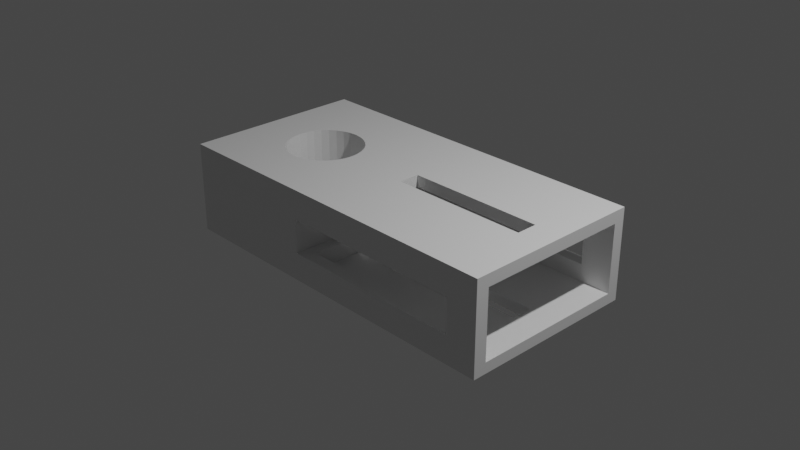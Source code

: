 # Source: pulley-idler-holder.blend  (saved by Blender 3.0.42; exported with 4.5.12 LTS)
import bpy
from mathutils import Matrix  # noqa: F401  (used for matrix-valued properties, if any)

bpy.ops.wm.read_factory_settings(use_empty=True)
scene = bpy.context.scene
scene.name = 'Scene'

# ---- collections
col_collection = bpy.data.collections.new('Collection'); scene.collection.children.link(col_collection)

# ---- materials (node trees are filled in below, after node groups)
mat_material = bpy.data.materials.new('Material')
mat_material.alpha_threshold = 0.0
mat_material.use_transparent_shadow = False
mat_material.line_color = (0.0, 0.0, 0.0, 1.0)

# ---- material node trees
mat_material.use_nodes = True; mat_material.node_tree.nodes.clear()
_N = mat_material.node_tree.nodes; _L = mat_material.node_tree.links
n0 = _N.new('ShaderNodeOutputMaterial'); n0.name = 'Material Output'; n0.location = (300, 300)
n1 = _N.new('ShaderNodeBsdfPrincipled'); n1.name = 'Principled BSDF'; n1.location = (10, 300)
n1.distribution = 'GGX'
n1.subsurface_method = 'RANDOM_WALK_SKIN'
n1.inputs[2].default_value = 0.4
n1.inputs[3].default_value = 1.45
n1.inputs[27].default_value = (0.0, 0.0, 0.0, 1.0)
n1.inputs[28].default_value = 1.0
_L.new(n1.outputs[0], n0.inputs[0])
n0.is_active_output = True

# ---- world
world_world = bpy.data.worlds.new('World'); scene.world = world_world
world_world.use_nodes = True; world_world.node_tree.nodes.clear()
_N = world_world.node_tree.nodes; _L = world_world.node_tree.links
n0 = _N.new('ShaderNodeOutputWorld'); n0.name = 'World Output'; n0.location = (300, 300)
n1 = _N.new('ShaderNodeBackground'); n1.name = 'Background'; n1.location = (10, 300)
n1.inputs[0].default_value = (0.05088, 0.05088, 0.05088, 1.0)
_L.new(n1.outputs[0], n0.inputs[0])
n0.is_active_output = True
world_world.color = (0.05088, 0.05088, 0.05088)
world_world.use_sun_shadow = False
world_world.sun_shadow_jitter_overblur = 0.0

# ---- cameras
cam_camera = bpy.data.cameras.new('Camera')
cam_camera.clip_end = 100.0
cam_camera.ortho_scale = 7.314

# ---- lights
light_light = bpy.data.lights.new('Light', 'POINT')
light_light.transmission_factor = 0.0
light_light.energy = 1000.0
light_light.shadow_soft_size = 0.1
light_light.shadow_maximum_resolution = 0.006
light_light.use_absolute_resolution = True

# ---- meshes
me_cube = bpy.data.meshes.new('Cube')
me_cube.from_pydata([(1.0, 1.0, 1.0), (-0.1417, -0.8574, -0.7621), (1.0, 1.0, -1.0), (1.0, -1.0, 1.0), (-0.1417, -0.8574, 0.7349), (1.0, -1.0, -1.0), (-1.0, 1.0, 1.0), (-0.1417, 0.871, -0.7621), (-1.0, 1.0, -1.0), (-1.0, -1.0, 1.0), (-0.1417, 0.871, 0.7349), (-1.0, -1.0, -1.0), (-0.4964, -0.4682, -1.0), (-0.4964, -0.4682, 1.0), (-0.5376, -0.4763, -1.0), (-0.5376, -0.4763, 1.0), (-0.5787, -0.4682, -1.0), (-0.5787, -0.4682, 1.0), (-0.7485, -0.05444, 1.0), (-0.6183, -0.4442, -1.0), (-0.7444, -0.1367, 1.0), (-0.6183, -0.4442, 1.0), (-0.7444, 0.02787, 1.0), (-0.7129, -0.2888, 1.0), (-0.7324, -0.2159, 1.0), (-0.7324, 0.107, 1.0), (-0.7129, 0.1799, 1.0), (-0.6547, -0.4052, 1.0), (-0.5787, 0.3593, 1.0), (-0.596, 0.3489, 1.0), (-0.6183, 0.3353, 1.0), (-0.6547, 0.2963, 1.0), (-0.6867, -0.3527, 1.0), (-0.6867, 0.2439, 1.0), (-0.4964, 0.3593, 1.0), (-0.4204, -0.4052, 1.0), (-0.4204, 0.2963, 1.0), (-0.4568, -0.4442, 1.0), (-0.4568, 0.3353, 1.0), (-0.3266, -0.05444, 1.0), (-0.3307, 0.02787, 1.0), (-0.3427, -0.2159, 1.0), (-0.3307, -0.1367, 1.0), (-0.3622, -0.2888, 1.0), (-0.3427, 0.107, 1.0), (-0.3622, 0.1799, 1.0), (-0.6547, -0.4052, -1.0), (-0.3884, 0.2439, 1.0), (-0.3884, -0.3527, 1.0), (-0.6867, -0.3527, -1.0), (-0.5376, 0.3674, 1.0), (-0.7129, -0.2888, -1.0), (-0.7324, -0.2159, -1.0), (-0.7444, -0.1367, -1.0), (-0.7485, -0.05444, -1.0), (-0.7444, 0.02787, -1.0), (-0.7324, 0.107, -1.0), (-0.7129, 0.1799, -1.0), (-0.6547, 0.2963, -1.0), (-0.5787, 0.3593, -1.0), (-0.6086, 0.3412, -1.0), (-0.6183, 0.3353, -1.0), (-0.6867, 0.2439, -1.0), (-0.4964, 0.3593, -1.0), (-0.4204, -0.4052, -1.0), (-0.4204, 0.2963, -1.0), (-0.4568, -0.4442, -1.0), (-0.4568, 0.3353, -1.0), (-0.3266, -0.05444, -1.0), (-0.3307, 0.02787, -1.0), (-0.3427, -0.2159, -1.0), (-0.3307, -0.1367, -1.0), (-0.3622, -0.2888, -1.0), (-0.3427, 0.107, -1.0), (-0.3622, 0.1799, -1.0), (-0.3884, 0.2439, -1.0), (-0.3884, -0.3527, -1.0), (-0.5376, 0.3674, -1.0), (0.07485, -0.1225, 1.0), (0.837, -0.1225, 1.0), (0.837, 0.1089, 1.0), (0.07485, 0.08472, 1.0), (0.07485, 0.0986, 1.0), (0.07485, 0.1089, 1.0), (0.07485, -0.07485, -1.0), (0.07485, 0.1089, -1.0), (0.837, -0.1225, -1.0), (0.837, 0.1089, -1.0), (0.07485, -0.1225, -1.0), (1.0, 0.7621, -0.7621), (1.0, 0.1888, 0.7349), (1.0, -0.7349, 0.7349), (1.0, 0.871, -0.7621), (1.0, 0.871, 0.7349), (1.0, -0.8574, -0.7621), (1.0, -0.1752, -0.7621), (1.0, -0.8574, 0.7349), (0.07485, -0.1225, -0.7621), (0.07485, -0.1225, 0.7349), (0.07485, 0.1089, -0.7621), (0.07485, 0.1089, 0.7349), (0.837, 0.1089, -0.7621), (0.837, 0.1089, 0.7349), (0.837, -0.1225, -0.7621), (0.837, -0.1225, 0.7349), (-0.2082, -1.0, 0.3606), (0.8288, -1.0, -0.3879), (0.8288, -1.0, 0.3606), (-0.2082, -1.0, -0.3879), (-0.2082, 1.0, 0.3606), (-0.2082, 1.0, -0.3879), (0.8288, 1.0, -0.3879), (0.8288, 1.0, 0.3606), (-0.1417, -0.8574, -0.3879), (-0.1417, -0.8574, 0.3606), (0.8288, -0.8574, 0.3606), (0.8288, -0.8574, -0.3879), (-0.1417, 0.871, -0.3879), (-0.1417, 0.871, 0.3606), (0.8288, 0.871, 0.3606), (0.8288, 0.871, -0.3879)], [], [(78, 81, 48, 35, 37, 13, 15, 17, 21, 9, 3, 0, 6, 29, 28, 50, 34, 38, 36, 47, 45, 44, 40, 39, 42, 41, 43, 82, 83, 80, 79), (43, 48, 81, 82), (30, 29, 6, 9, 21, 27, 32, 23, 24, 20, 18, 22, 25, 26, 33, 31), (106, 5, 3, 107), (107, 3, 9, 11, 5, 106, 108, 105), (11, 9, 6, 8), (46, 19, 11, 8, 60, 61, 58, 62, 57, 56, 55, 54, 53, 52, 51, 49), (85, 84, 65, 67, 63, 77, 59, 60, 8, 2, 5, 86, 87), (88, 86, 5, 11, 19, 16, 14, 12, 66, 64, 76, 72, 70, 71, 68, 69, 73, 74, 75, 65, 84), (2, 0, 3, 5, 94, 96, 91, 90, 93, 92), (95, 94, 5, 2, 92, 89), (111, 2, 8, 6, 0, 112, 109, 110), (0, 2, 111, 112), (63, 34, 50, 77), (67, 38, 34, 63), (36, 38, 67, 65), (47, 36, 65, 75), (45, 47, 75, 74), (44, 45, 74, 73), (40, 44, 73, 69), (39, 40, 69, 68), (42, 39, 68, 71), (41, 42, 71, 70), (43, 41, 70, 72), (48, 43, 72, 76), (35, 48, 76, 64), (37, 35, 64, 66), (12, 13, 37, 66), (12, 14, 15, 13), (15, 14, 16, 17), (17, 16, 19, 21), (46, 27, 21, 19), (49, 32, 27, 46), (51, 23, 32, 49), (52, 24, 23, 51), (53, 20, 24, 52), (54, 18, 20, 53), (55, 22, 18, 54), (56, 25, 22, 55), (57, 26, 25, 56), (62, 33, 26, 57), (58, 31, 33, 62), (61, 30, 31, 58), (29, 30, 61, 60, 59, 28), (77, 50, 28, 59), (99, 97, 88, 84, 85), (82, 81, 78, 98, 100, 83), (102, 80, 83, 100), (99, 85, 87, 101), (87, 86, 103, 101), (79, 80, 102, 104), (86, 88, 97, 103), (98, 78, 79, 104), (4, 96, 94, 1, 113, 116, 115, 114), (98, 104, 91, 96, 4, 10, 93, 90, 102, 100), (90, 91, 104, 102), (117, 7, 92, 93, 10, 118, 119, 120), (99, 101, 89, 92, 7, 1, 94, 95, 103, 97), (95, 89, 101, 103), (113, 1, 7, 117), (118, 10, 4, 114), (105, 108, 110, 109), (115, 107, 105, 109, 112, 119, 118, 114), (111, 120, 119, 112), (116, 106, 107, 115), (120, 111, 110, 108, 106, 116, 113, 117)])
_uv = me_cube.uv_layers.new(name='UVMap')
_uv.uv.foreach_set('vector', [0.7406, 0.6403, 0.7406, 0.6144, 0.7985, 0.6691, 0.8025, 0.6757, 0.8071, 0.6805, 0.8121, 0.6835, 0.8172, 0.6845, 0.8223, 0.6835, 0.8273, 0.6805, 0.875, 0.75, 0.625, 0.75, 0.625, 0.5, 0.875, 0.5, 0.8245, 0.5814, 0.8223, 0.5801, 0.8172, 0.5791, 0.8121, 0.5801, 0.8071, 0.5831, 0.8025, 0.588, 0.7985, 0.5945, 0.7953, 0.6025, 0.7928, 0.6116, 0.7913, 0.6215, 0.7908, 0.6318, 0.7913, 0.6421, 0.7928, 0.652, 0.7953, 0.6611, 0.7406, 0.6127, 0.7406, 0.6114, 0.6454, 0.6114, 0.6454, 0.6403, 0.7953, 0.6611, 0.7985, 0.6691, 0.7406, 0.6144, 0.7406, 0.6127, 0.8273, 0.5831, 0.8245, 0.5814, 0.875, 0.5, 0.875, 0.75, 0.8273, 0.6805, 0.8318, 0.6757, 0.8358, 0.6691, 0.8391, 0.6611, 0.8416, 0.652, 0.8431, 0.6421, 0.8436, 0.6318, 0.8431, 0.6215, 0.8416, 0.6116, 0.8391, 0.6025, 0.8358, 0.5945, 0.8318, 0.588, 0.4515, 0.7714, 0.375, 0.75, 0.625, 0.75, 0.5451, 0.7714, 0.5451, 0.7714, 0.625, 0.75, 0.625, 1.0, 0.375, 1.0, 0.375, 0.75, 0.4515, 0.7714, 0.4515, 0.901, 0.5451, 0.901, 0.375, 0.0, 0.625, 0.0, 0.625, 0.25, 0.375, 0.25, 0.1682, 0.6757, 0.1727, 0.6805, 0.125, 0.75, 0.125, 0.5, 0.1739, 0.5823, 0.1727, 0.5831, 0.1682, 0.588, 0.1642, 0.5945, 0.1609, 0.6025, 0.1584, 0.6116, 0.1569, 0.6215, 0.1564, 0.6318, 0.1569, 0.6421, 0.1584, 0.652, 0.1609, 0.6611, 0.1642, 0.6691, 0.2594, 0.6114, 0.2594, 0.6344, 0.1975, 0.588, 0.1929, 0.5831, 0.1879, 0.5801, 0.1828, 0.5791, 0.1777, 0.5801, 0.1739, 0.5823, 0.125, 0.5, 0.375, 0.5, 0.375, 0.75, 0.3546, 0.6403, 0.3546, 0.6114, 0.2594, 0.6403, 0.3546, 0.6403, 0.375, 0.75, 0.125, 0.75, 0.1727, 0.6805, 0.1777, 0.6835, 0.1828, 0.6845, 0.1879, 0.6835, 0.1929, 0.6805, 0.1975, 0.6757, 0.2015, 0.6691, 0.2047, 0.6611, 0.2072, 0.652, 0.2087, 0.6421, 0.2092, 0.6318, 0.2087, 0.6215, 0.2072, 0.6116, 0.2047, 0.6025, 0.2015, 0.5945, 0.1975, 0.588, 0.2594, 0.6344, 0.375, 0.5, 0.625, 0.5, 0.625, 0.75, 0.375, 0.75, 0.4047, 0.7322, 0.5919, 0.7322, 0.5919, 0.7169, 0.5919, 0.6014, 0.5919, 0.5161, 0.4047, 0.5161, 0.4047, 0.6469, 0.4047, 0.7322, 0.375, 0.75, 0.375, 0.5, 0.4047, 0.5161, 0.4047, 0.5297, 0.4515, 0.4786, 0.375, 0.5, 0.375, 0.25, 0.625, 0.25, 0.625, 0.5, 0.5451, 0.4786, 0.5451, 0.349, 0.4515, 0.349, 0.625, 0.5, 0.375, 0.5, 0.4515, 0.4786, 0.5451, 0.4786, 0.9688, 0.6229, 0.9687, 0.7818, 1.0, 0.7818, 1.0, 0.6229, 0.9375, 0.6229, 0.9375, 0.7818, 0.9688, 0.7818, 0.9688, 0.6229, 0.9062, 0.7818, 0.9375, 0.7818, 0.9375, 0.6229, 0.9062, 0.6229, 0.875, 0.7818, 0.9062, 0.7818, 0.9062, 0.6229, 0.875, 0.6229, 0.8438, 0.7818, 0.875, 0.7818, 0.875, 0.6229, 0.8438, 0.6229, 0.8125, 0.7818, 0.8438, 0.7818, 0.8438, 0.6229, 0.8125, 0.6229, 0.7812, 0.7818, 0.8125, 0.7818, 0.8125, 0.6229, 0.7812, 0.6229, 0.75, 0.7818, 0.7812, 0.7818, 0.7812, 0.6229, 0.75, 0.6229, 0.7188, 0.7818, 0.75, 0.7818, 0.75, 0.6229, 0.7188, 0.6229, 0.6875, 0.7818, 0.7188, 0.7818, 0.7188, 0.6229, 0.6875, 0.6229, 0.6562, 0.7818, 0.6875, 0.7818, 0.6875, 0.6229, 0.6562, 0.6229, 0.625, 0.7818, 0.6562, 0.7818, 0.6562, 0.6229, 0.625, 0.6229, 0.5938, 0.7818, 0.625, 0.7818, 0.625, 0.6229, 0.5938, 0.6229, 0.5625, 0.7818, 0.5938, 0.7818, 0.5938, 0.6229, 0.5625, 0.6229, 0.5312, 0.6229, 0.5312, 0.7818, 0.5625, 0.7818, 0.5625, 0.6229, 0.5312, 0.6229, 0.5, 0.6229, 0.5, 0.7818, 0.5312, 0.7818, 0.5, 0.7818, 0.5, 0.6229, 0.4688, 0.6229, 0.4688, 0.7818, 0.4688, 0.7818, 0.4688, 0.6229, 0.4375, 0.6229, 0.4375, 0.7818, 0.4062, 0.6229, 0.4062, 0.7818, 0.4375, 0.7818, 0.4375, 0.6229, 0.375, 0.6229, 0.375, 0.7818, 0.4062, 0.7818, 0.4062, 0.6229, 0.3438, 0.6229, 0.3438, 0.7818, 0.375, 0.7818, 0.375, 0.6229, 0.3125, 0.6229, 0.3125, 0.7818, 0.3438, 0.7818, 0.3438, 0.6229, 0.2812, 0.6229, 0.2812, 0.7818, 0.3125, 0.7818, 0.3125, 0.6229, 0.25, 0.6229, 0.25, 0.7818, 0.2812, 0.7818, 0.2812, 0.6229, 0.2188, 0.6229, 0.2188, 0.7818, 0.25, 0.7818, 0.25, 0.6229, 0.1875, 0.6229, 0.1875, 0.7818, 0.2188, 0.7818, 0.2188, 0.6229, 0.1562, 0.6229, 0.1562, 0.7818, 0.1875, 0.7818, 0.1875, 0.6229, 0.125, 0.6229, 0.125, 0.7818, 0.1562, 0.7818, 0.1562, 0.6229, 0.09375, 0.6229, 0.09375, 0.7818, 0.125, 0.7818, 0.125, 0.6229, 0.0625, 0.6229, 0.0625, 0.7818, 0.09375, 0.7818, 0.09375, 0.6229, 0.04489, 0.7818, 0.0625, 0.7818, 0.0625, 0.6229, 0.05482, 0.6229, 0.03125, 0.6229, 0.03125, 0.7818, 0.0, 0.6229, 0.0, 0.7818, 0.03125, 0.7818, 0.03125, 0.6229, 0.4667, 0.25, 0.4667, 0.0, 0.4532, 0.0, 0.4532, 0.05147, 0.4532, 0.25, 0.5666, 0.2389, 0.5666, 0.2239, 0.5666, 0.0, 0.5516, 0.0, 0.5516, 0.25, 0.5666, 0.25, 0.5516, 0.5, 0.5666, 0.5, 0.5666, 0.25, 0.5516, 0.25, 0.4667, 0.25, 0.4532, 0.25, 0.4532, 0.5, 0.4667, 0.5, 0.4532, 0.5, 0.4532, 0.75, 0.4667, 0.75, 0.4667, 0.5, 0.5666, 0.75, 0.5666, 0.5, 0.5516, 0.5, 0.5516, 0.75, 0.4532, 0.75, 0.4532, 1.0, 0.4667, 1.0, 0.4667, 0.75, 0.5516, 1.0, 0.5666, 1.0, 0.5666, 0.75, 0.5516, 0.75, 0.375, 0.25, 0.375, 0.25, 0.375, 0.0, 0.375, 0.0, 0.375, 0.0625, 0.375, 0.0625, 0.375, 0.1875, 0.375, 0.1875, 0.4037, 0.25, 0.5047, 0.25, 0.5263, 0.25, 0.5263, 0.25, 0.375, 0.5, 0.375, 0.5, 0.5263, 0.25, 0.5263, 0.25, 0.5047, 0.25, 0.4037, 0.25, 0.5263, 0.25, 0.5263, 0.25, 0.5047, 0.25, 0.5047, 0.25, 0.375, 0.6875, 0.375, 0.75, 0.375, 0.75, 0.375, 0.5, 0.375, 0.5, 0.375, 0.5625, 0.375, 0.5625, 0.375, 0.6875, 0.4037, 0.75, 0.5047, 0.75, 0.5263, 0.75, 0.5263, 0.75, 0.375, 1.0, 0.375, 1.0, 0.5263, 0.75, 0.5263, 0.75, 0.5047, 0.75, 0.4037, 0.75, 0.5263, 0.75, 0.5263, 0.75, 0.5047, 0.75, 0.5047, 0.75, 0.125, 0.75, 0.125, 0.75, 0.375, 0.5, 0.375, 0.5, 0.375, 0.5, 0.375, 0.5, 0.125, 0.75, 0.125, 0.75, 0.5667, 0.25, 0.5667, 0.0, 0.4342, 0.0, 0.4342, 0.25, 0.375, 0.5, 0.375, 0.5, 0.375, 0.25, 0.375, 0.25, 0.375, 0.5, 0.375, 0.5, 0.375, 0.266, 0.375, 0.266, 0.4342, 0.75, 0.4427, 0.75, 0.4427, 0.5, 0.4342, 0.5, 0.5573, 0.75, 0.5667, 0.75, 0.5667, 0.5, 0.5573, 0.5, 0.375, 0.75, 0.375, 0.75, 0.375, 1.0, 0.375, 1.0, 0.375, 0.75, 0.375, 0.75, 0.375, 0.984, 0.375, 0.984])
me_cube.materials.append(mat_material)
me_cube.use_remesh_preserve_volume = False
me_cube.use_remesh_preserve_attributes = False
me_cube.use_mirror_vertex_groups = False
me_cube.update()

# ---- objects
ob_cube = bpy.data.objects.new('Cube', me_cube)
ob_light = bpy.data.objects.new('Light', light_light)
ob_camera = bpy.data.objects.new('Camera', cam_camera)

# ---- transforms, parenting, visibility, modifiers, constraints
ob_cube.location = (0.0, 0.0, 0.0)
ob_cube.scale = (2.0, 1.0, 0.5)
ob_cube.lock_rotations_4d = False
ob_cube.empty_display_type = 'ARROWS'
ob_cube.lineart.crease_threshold = 0.0
ob_light.location = (4.076, 1.005, 5.904)
ob_light.rotation_euler = (0.6503, 0.05522, 1.866)
ob_light.lock_rotations_4d = False
ob_light.empty_display_type = 'ARROWS'
ob_light.color = (0.0, 0.0, 0.0, 0.0)
ob_light.lineart.crease_threshold = 0.0
ob_camera.location = (7.359, -6.926, 4.958)
ob_camera.rotation_euler = (1.109, 0.0, 0.8149)
ob_camera.lock_rotations_4d = False
ob_camera.empty_display_type = 'ARROWS'
ob_camera.color = (0.0, 0.0, 0.0, 0.0)
ob_camera.display_type = 'WIRE'
ob_camera.lineart.crease_threshold = 0.0

# ---- collection membership
col_collection.objects.link(ob_cube)
col_collection.objects.link(ob_light)
col_collection.objects.link(ob_camera)

# ---- scene / render settings (as saved in the file)
scene.camera = ob_camera
scene.frame_start = 1; scene.frame_end = 250; scene.frame_set(1)
scene.render.engine = 'BLENDER_EEVEE_NEXT'
scene.cycles.sampling_pattern = 'TABULATED_SOBOL'
scene.cycles.use_light_tree = False
scene.view_settings.view_transform = 'Filmic'
bpy.context.view_layer.update()
